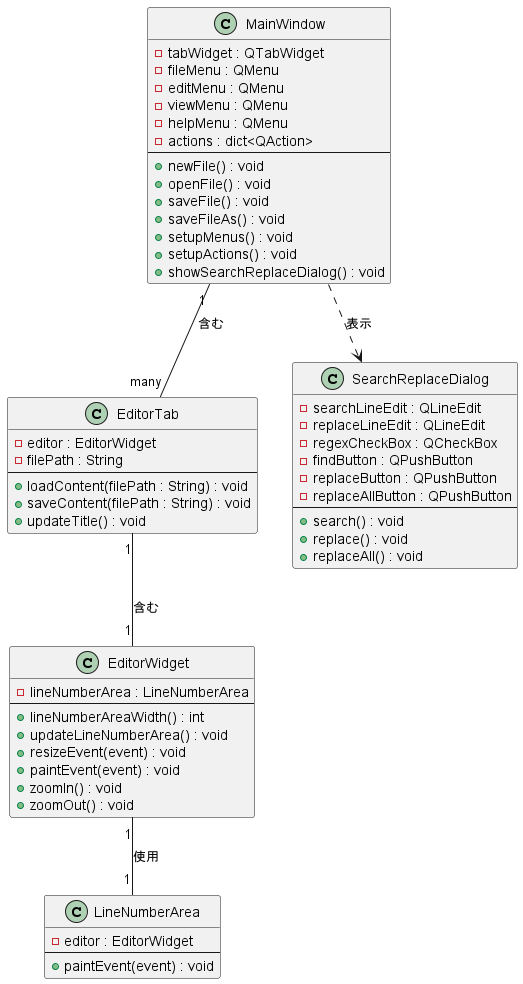

The diagram above was rendered by PlantUML. Its source (embedded in the PNG):
@startuml
' MainWindow クラス（QMainWindow のサブクラス）
class MainWindow {
  - tabWidget : QTabWidget
  - fileMenu : QMenu
  - editMenu : QMenu
  - viewMenu : QMenu
  - helpMenu : QMenu
  - actions : dict<QAction>
  --
  + newFile() : void
  + openFile() : void
  + saveFile() : void
  + saveFileAs() : void
  + setupMenus() : void
  + setupActions() : void
  + showSearchReplaceDialog() : void
}

' EditorTab クラス（QWidget のサブクラス）
class EditorTab {
  - editor : EditorWidget
  - filePath : String
  --
  + loadContent(filePath : String) : void
  + saveContent(filePath : String) : void
  + updateTitle() : void
}

' EditorWidget クラス（QPlainTextEdit のサブクラス）
class EditorWidget {
  - lineNumberArea : LineNumberArea
  --
  + lineNumberAreaWidth() : int
  + updateLineNumberArea() : void
  + resizeEvent(event) : void
  + paintEvent(event) : void
  + zoomIn() : void
  + zoomOut() : void
}

' LineNumberArea クラス（QWidget のサブクラス）
class LineNumberArea {
  - editor : EditorWidget
  --
  + paintEvent(event) : void
}

' SearchReplaceDialog クラス（QDialog のサブクラス）
class SearchReplaceDialog {
  - searchLineEdit : QLineEdit
  - replaceLineEdit : QLineEdit
  - regexCheckBox : QCheckBox
  - findButton : QPushButton
  - replaceButton : QPushButton
  - replaceAllButton : QPushButton
  --
  + search() : void
  + replace() : void
  + replaceAll() : void
}

' 各クラス間の関連を定義

' MainWindow は EditorTab を複数含む
MainWindow "1" -- "many" EditorTab : "含む"

' EditorTab は 1 つの EditorWidget を含む
EditorTab "1" -- "1" EditorWidget : "含む"

' EditorWidget は LineNumberArea を使用する
EditorWidget "1" -- "1" LineNumberArea : "使用"

' MainWindow は SearchReplaceDialog を表示する（依存関係）
MainWindow ..> SearchReplaceDialog : "表示"

@enduml